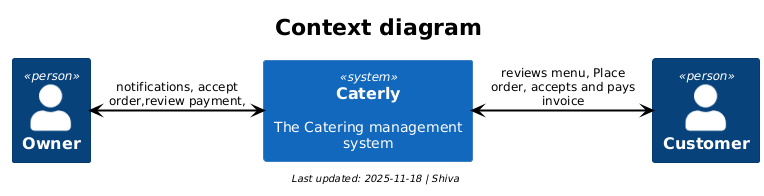

The diagram above was rendered by PlantUML. Its source (embedded in the PNG):
@startuml
!include  <C4/C4_Context.puml>
!theme plain
title Context diagram
footer //Last updated: 2025-11-18 | Shiva  //

Person(own, Owner)
Person(cst,Customer)
System(cat, Caterly, The Catering management system)

cat <=right=> cst : reviews menu, Place order, accepts and pays invoice
cat <=left=> own : notifications, accept order,review payment,
@enduml